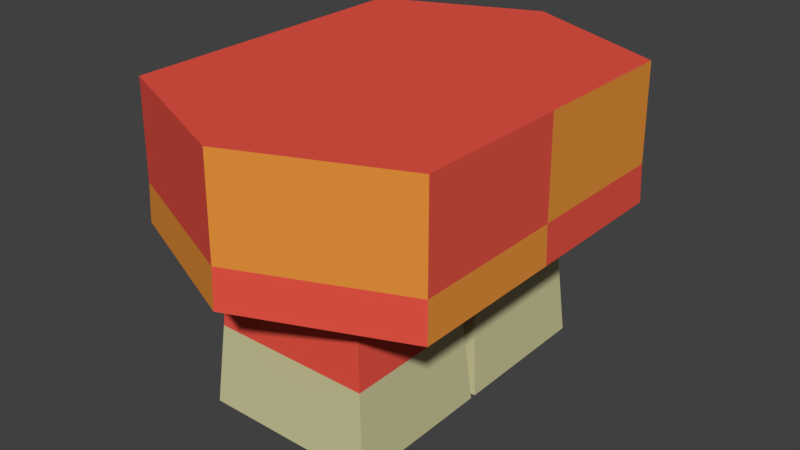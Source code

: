 # Source: Leg_Armour_Bone.blend  (saved by Blender 2.79.0; exported with 4.5.12 LTS)
import bpy
from mathutils import Matrix  # noqa: F401  (used for matrix-valued properties, if any)

bpy.ops.wm.read_factory_settings(use_empty=True)
scene = bpy.context.scene
scene.name = 'Scene'

# ---- collections
col_collection_1 = bpy.data.collections.new('Collection 1'); scene.collection.children.link(col_collection_1)

# ---- materials (node trees are filled in below, after node groups)
mat_red_hide_leg_armour_bone = bpy.data.materials.new('Red Hide Leg Armour Bone')
mat_red_hide_leg_armour_bone.alpha_threshold = 0.0
mat_red_hide_leg_armour_bone.use_transparent_shadow = False
mat_red_hide_leg_armour_bone.diffuse_color = (0.8, 0.09, 0.06, 1.0)
mat_red_hide_leg_armour_bone.roughness = 0.5
mat_red_hide_leg_armour_bone.specular_intensity = 0.0
mat_orange_hide_leg_armour_bone = bpy.data.materials.new('Orange Hide Leg Armour Bone')
mat_orange_hide_leg_armour_bone.alpha_threshold = 0.0
mat_orange_hide_leg_armour_bone.use_transparent_shadow = False
mat_orange_hide_leg_armour_bone.diffuse_color = (0.8, 0.288, 0.045, 1.0)
mat_orange_hide_leg_armour_bone.roughness = 0.5
mat_orange_hide_leg_armour_bone.specular_intensity = 0.0
mat_bone_leg_armour_bone = bpy.data.materials.new('Bone Leg Armour Bone')
mat_bone_leg_armour_bone.alpha_threshold = 0.0
mat_bone_leg_armour_bone.use_transparent_shadow = False
mat_bone_leg_armour_bone.diffuse_color = (0.6, 0.57, 0.32, 1.0)
mat_bone_leg_armour_bone.roughness = 0.5
mat_bone_leg_armour_bone.specular_intensity = 1.0

# ---- material node trees

# ---- world
world_world = bpy.data.worlds.new('World'); scene.world = world_world
world_world.color = (0.05088, 0.05088, 0.05088)
world_world.use_sun_shadow = False
world_world.sun_shadow_jitter_overblur = 0.0
world_world.cycles.sampling_method = 'MANUAL'

# ---- meshes
me_cube_002 = bpy.data.meshes.new('Cube.002')
me_cube_002.from_pydata([(-0.4753, -0.9176, -0.1077), (-1.001, -1.001, 0.7781), (-0.4753, 0.9176, -0.1077), (-1.001, 1.001, 0.7781), (0.4753, -0.9176, -0.1077), (1.001, -1.001, 0.7781), (0.4753, 0.9176, -0.1077), (1.001, 1.001, 0.7781), (0.0, 1.45, -0.1077), (0.0, 1.427, 0.7781), (0.0, -1.45, -0.1077), (0.0, -1.427, 0.7781), (-1.009, -1.009, 0.1451), (-1.009, 1.009, 0.1451), (1.009, 1.009, 0.1451), (1.009, -1.009, 0.1451), (0.0, -1.438, 0.1451), (0.0, 1.438, 0.1451), (1.009, 0.0, 0.1451), (0.4753, 0.1, -0.1077), (1.001, 0.0, 0.7781), (-0.4753, 0.1, -0.1077), (-1.001, 0.0, 0.7781), (-1.009, 0.0, 0.1451), (0.4753, -0.1, -0.1077), (1.018, 1.018, -0.1077), (-0.4753, -0.1, -0.1077), (-1.018, 1.018, -0.1077), (-1.018, 0.0, -0.1077), (-1.018, -1.018, -0.1077), (1.018, 0.0, -0.1077), (1.018, -1.018, -0.1077), (0.5704, 0.01824, -1.166), (0.5704, 0.9994, -1.166), (-0.5704, 0.01824, -1.166), (-0.5704, 0.9994, -1.166), (-0.5704, -0.01824, -1.166), (-0.5704, -0.9994, -1.166), (0.5704, -0.01824, -1.166), (0.5704, -0.9994, -1.166), (0.5229, 0.9585, -0.6366), (-0.5229, 0.9585, -0.6366), (0.5229, 0.05912, -0.6366), (-0.5229, 0.05912, -0.6366), (-0.5229, -0.9585, -0.6366), (0.5229, -0.9585, -0.6366), (-0.5229, -0.05912, -0.6366), (0.5229, -0.05912, -0.6366)], [], [(12, 1, 22, 23), (17, 9, 7, 14), (14, 7, 20, 18), (16, 11, 1, 12), (9, 3, 22, 1, 11), (7, 9, 11, 5, 20), (41, 40, 33, 35), (15, 5, 11, 16), (13, 3, 9, 17), (27, 13, 17, 8), (31, 15, 16, 10), (10, 16, 12, 29), (25, 14, 18, 30), (8, 17, 14, 25), (29, 12, 23, 28), (30, 18, 15, 31), (18, 20, 5, 15), (23, 22, 3, 13), (28, 23, 13, 27), (45, 44, 37, 39), (29, 31, 10), (25, 27, 8), (19, 6, 25, 30), (21, 19, 30, 28), (2, 21, 28, 27), (6, 2, 27, 25), (26, 0, 29, 28), (24, 26, 28, 30), (4, 24, 30, 31), (0, 4, 31, 29), (36, 38, 39, 37), (35, 33, 32, 34), (44, 46, 36, 37), (40, 42, 32, 33), (46, 47, 38, 36), (42, 43, 34, 32), (47, 45, 39, 38), (43, 41, 35, 34), (21, 2, 41, 43), (19, 21, 43, 42), (6, 19, 42, 40), (2, 6, 40, 41), (24, 4, 45, 47), (26, 24, 47, 46), (0, 26, 46, 44), (4, 0, 44, 45)])
me_cube_002.polygons.foreach_set('material_index', [1, 0, 1, 0, 0, 0, 2, 1, 1, 0, 0, 1, 0, 1, 0, 1, 0, 0, 1, 2, 0, 0, 0, 0, 0, 0, 0, 0, 0, 0, 2, 2, 2, 2, 2, 2, 2, 2, 0, 0, 0, 0, 0, 0, 0, 0])
me_cube_002.materials.append(mat_red_hide_leg_armour_bone)
me_cube_002.materials.append(mat_orange_hide_leg_armour_bone)
me_cube_002.materials.append(mat_bone_leg_armour_bone)
me_cube_002.use_remesh_preserve_volume = False
me_cube_002.use_remesh_preserve_attributes = False
me_cube_002.use_mirror_vertex_groups = False
me_cube_002.update()

# ---- objects
ob_leg_armour_bone = bpy.data.objects.new('Leg Armour Bone', me_cube_002)

# ---- transforms, parenting, visibility, modifiers, constraints
ob_leg_armour_bone.location = (0.0, 0.0, 1.193)
ob_leg_armour_bone.lineart.crease_threshold = 0.0

# ---- collection membership
col_collection_1.objects.link(ob_leg_armour_bone)

# ---- scene / render settings (as saved in the file)
scene.frame_start = 1; scene.frame_end = 250; scene.frame_set(2)
scene.render.engine = 'BLENDER_EEVEE_NEXT'
scene.render.resolution_percentage = 50
scene.render.dither_intensity = 0.0
scene.cycles.use_denoising = False
scene.cycles.samples = 128
scene.cycles.sampling_pattern = 'TABULATED_SOBOL'
scene.cycles.light_sampling_threshold = 0.0
scene.cycles.use_adaptive_sampling = False
scene.cycles.use_light_tree = False
scene.cycles.blur_glossy = 0.0
scene.cycles.sample_clamp_indirect = 0.0
scene.view_settings.view_transform = 'Standard'
bpy.context.view_layer.update()

# ---- added for rendering (the .blend has no active camera and no usable light): camera, sun
cam_auto = bpy.data.cameras.new('AutoCamera')
cam_auto.lens = 50.0
cam_auto.sensor_width = 36.0
cam_auto.clip_end = 1000.0
ob_auto_camera = bpy.data.objects.new('AutoCamera', cam_auto)
scene.collection.objects.link(ob_auto_camera)
ob_auto_camera.location = (3.73917, -4.487, 3.99063)
ob_auto_camera.rotation_euler = (1.09748, -7.21219e-08, 0.694738)
scene.camera = ob_auto_camera
light_auto_sun = bpy.data.lights.new('AutoSun', 'SUN')
light_auto_sun.energy = 3.0
light_auto_sun.angle = 0.0523599
ob_auto_sun = bpy.data.objects.new('AutoSun', light_auto_sun)
scene.collection.objects.link(ob_auto_sun)
ob_auto_sun.rotation_euler = (0.872665, 0.174533, 0.523599)
bpy.context.view_layer.update()
